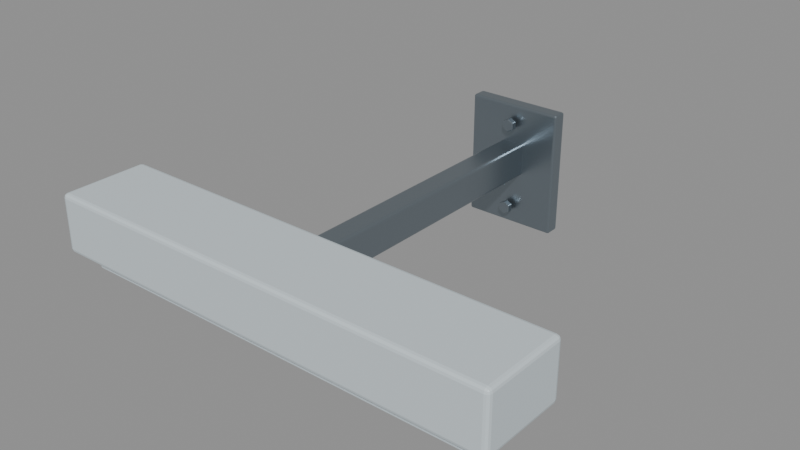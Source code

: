 # Source: S1_WallTaskLight.blend  (saved by Blender 5.2.45; exported with 4.5.12 LTS)
import bpy
from mathutils import Matrix  # noqa: F401  (used for matrix-valued properties, if any)

bpy.ops.wm.read_factory_settings(use_empty=True)
scene = bpy.context.scene
scene.name = 'Scene'

# ---- materials (node trees are filled in below, after node groups)
mat_s1_steel = bpy.data.materials.new('S1_Steel')
mat_s1_steel.diffuse_color = (0.29, 0.34, 0.38, 1.0)
mat_s1_coat = bpy.data.materials.new('S1_Coat')
mat_s1_coat.diffuse_color = (0.62, 0.7, 0.74, 1.0)
mat_s1_lamp = bpy.data.materials.new('S1_Lamp')
mat_s1_lamp.diffuse_color = (0.72, 0.82, 0.88, 1.0)
mat_s1_dark = bpy.data.materials.new('S1_Dark')
mat_s1_dark.diffuse_color = (0.028, 0.041, 0.05, 1.0)

# ---- material node trees
mat_s1_steel.use_nodes = True; mat_s1_steel.node_tree.nodes.clear()
_N = mat_s1_steel.node_tree.nodes; _L = mat_s1_steel.node_tree.links
n0 = _N.new('ShaderNodeBsdfPrincipled'); n0.name = 'Principled BSDF'; n0.location = (-200, 100)
n0.inputs[0].default_value = (0.29, 0.34, 0.38, 1.0)
n0.inputs[1].default_value = 0.92
n0.inputs[2].default_value = 0.32
n0.inputs[10].default_value = 0.005
n1 = _N.new('ShaderNodeOutputMaterial'); n1.name = 'Material Output'; n1.location = (200, 100)
_L.new(n0.outputs[0], n1.inputs[0])
n1.is_active_output = True
mat_s1_coat.use_nodes = True; mat_s1_coat.node_tree.nodes.clear()
_N = mat_s1_coat.node_tree.nodes; _L = mat_s1_coat.node_tree.links
n0 = _N.new('ShaderNodeBsdfPrincipled'); n0.name = 'Principled BSDF'; n0.location = (-200, 100)
n0.inputs[0].default_value = (0.62, 0.7, 0.74, 1.0)
n0.inputs[1].default_value = 0.05
n0.inputs[2].default_value = 0.48
n0.inputs[10].default_value = 0.005
n1 = _N.new('ShaderNodeOutputMaterial'); n1.name = 'Material Output'; n1.location = (200, 100)
_L.new(n0.outputs[0], n1.inputs[0])
n1.is_active_output = True
mat_s1_lamp.use_nodes = True; mat_s1_lamp.node_tree.nodes.clear()
_N = mat_s1_lamp.node_tree.nodes; _L = mat_s1_lamp.node_tree.links
n0 = _N.new('ShaderNodeBsdfPrincipled'); n0.name = 'Principled BSDF'; n0.location = (-200, 100)
n0.inputs[0].default_value = (0.72, 0.82, 0.88, 1.0)
n0.inputs[2].default_value = 0.35
n0.inputs[10].default_value = 0.005
n1 = _N.new('ShaderNodeOutputMaterial'); n1.name = 'Material Output'; n1.location = (200, 100)
_L.new(n0.outputs[0], n1.inputs[0])
n1.is_active_output = True
mat_s1_dark.use_nodes = True; mat_s1_dark.node_tree.nodes.clear()
_N = mat_s1_dark.node_tree.nodes; _L = mat_s1_dark.node_tree.links
n0 = _N.new('ShaderNodeBsdfPrincipled'); n0.name = 'Principled BSDF'; n0.location = (-200, 100)
n0.inputs[0].default_value = (0.028, 0.041, 0.05, 1.0)
n0.inputs[1].default_value = 0.1
n0.inputs[2].default_value = 0.68
n0.inputs[10].default_value = 0.005
n1 = _N.new('ShaderNodeOutputMaterial'); n1.name = 'Material Output'; n1.location = (200, 100)
_L.new(n0.outputs[0], n1.inputs[0])
n1.is_active_output = True

# ---- meshes
me_wall_plate = bpy.data.meshes.new('Wall_Plate')
me_wall_plate.from_pydata([(0.13, 0.075, -0.17), (-0.13, 0.075, -0.17), (-0.13, 0.035, -0.17), (0.13, 0.035, -0.17), (0.13, 0.075, 0.17), (-0.13, 0.075, 0.17), (-0.13, 0.035, 0.17), (0.13, 0.035, 0.17)], [], [(0, 3, 2, 1), (4, 5, 6, 7), (0, 1, 5, 4), (1, 2, 6, 5), (2, 3, 7, 6), (3, 0, 4, 7)])
_uv = me_wall_plate.uv_layers.new(name='UVMap')
_uv.uv.foreach_set('vector', [0.091, 0.0525, 0.091, 0.0245, -0.091, 0.0245, -0.091, 0.0525, 0.091, 0.0525, -0.091, 0.0525, -0.091, 0.0245, 0.091, 0.0245, 0.091, -0.119, -0.091, -0.119, -0.091, 0.119, 0.091, 0.119, 0.0525, -0.119, 0.0245, -0.119, 0.0245, 0.119, 0.0525, 0.119, -0.091, -0.119, 0.091, -0.119, 0.091, 0.119, -0.091, 0.119, 0.0245, -0.119, 0.0525, -0.119, 0.0525, 0.119, 0.0245, 0.119])
me_wall_plate.materials.append(mat_s1_steel)
me_wall_plate.update()
me_cylinder = bpy.data.meshes.new('Cylinder')
me_cylinder.from_pydata([(0.0, 0.0085, 0.018), (0.0, -0.0085, 0.018), (0.01559, 0.0085, 0.009), (0.01559, -0.0085, 0.009), (0.01559, 0.0085, -0.009), (0.01559, -0.0085, -0.009), (0.0, 0.0085, -0.018), (0.0, -0.0085, -0.018), (-0.01559, 0.0085, -0.009), (-0.01559, -0.0085, -0.009), (-0.01559, 0.0085, 0.009), (-0.01559, -0.0085, 0.009)], [], [(0, 1, 3, 2), (2, 3, 5, 4), (4, 5, 7, 6), (6, 7, 9, 8), (3, 1, 11, 9, 7, 5), (8, 9, 11, 10), (10, 11, 1, 0), (0, 2, 4, 6, 8, 10)])
_uv = me_cylinder.uv_layers.new(name='UVMap')
_uv.uv.foreach_set('vector', [0.0, 0.0175, 0.0, 0.0056, 0.01091, 0.0056, 0.01091, 0.0175, 0.0175, -0.0777, 0.0056, -0.0777, 0.0056, -0.0903, 0.0175, -0.0903, 0.01091, 0.0175, 0.01091, 0.0056, 0.0, 0.0056, 0.0, 0.0175, 0.0, 0.0175, 0.0, 0.0056, -0.01091, 0.0056, -0.01091, 0.0175, 0.01091, -0.0777, 0.0, -0.0714, -0.01091, -0.0777, -0.01091, -0.0903, 0.0, -0.0966, 0.01091, -0.0903, 0.0175, -0.0903, 0.0056, -0.0903, 0.0056, -0.0777, 0.0175, -0.0777, -0.01091, 0.0175, -0.01091, 0.0056, 0.0, 0.0056, 0.0, 0.0175, 0.0, -0.0714, 0.01091, -0.0777, 0.01091, -0.0903, 0.0, -0.0966, -0.01091, -0.0903, -0.01091, -0.0777])
me_cylinder.materials.append(mat_s1_steel)
me_cylinder.update()
me_cylinder_001 = bpy.data.meshes.new('Cylinder.001')
me_cylinder_001.from_pydata([(0.0, 0.0085, 0.018), (0.0, -0.0085, 0.018), (0.01559, 0.0085, 0.009), (0.01559, -0.0085, 0.009), (0.01559, 0.0085, -0.009), (0.01559, -0.0085, -0.009), (0.0, 0.0085, -0.018), (0.0, -0.0085, -0.018), (-0.01559, 0.0085, -0.009), (-0.01559, -0.0085, -0.009), (-0.01559, 0.0085, 0.009), (-0.01559, -0.0085, 0.009)], [], [(0, 1, 3, 2), (2, 3, 5, 4), (4, 5, 7, 6), (6, 7, 9, 8), (3, 1, 11, 9, 7, 5), (8, 9, 11, 10), (10, 11, 1, 0), (0, 2, 4, 6, 8, 10)])
_uv = me_cylinder_001.uv_layers.new(name='UVMap')
_uv.uv.foreach_set('vector', [0.0, 0.0175, 0.0, 0.0056, 0.01091, 0.0056, 0.01091, 0.0175, 0.0175, 0.0903, 0.0056, 0.0903, 0.0056, 0.0777, 0.0175, 0.0777, 0.01091, 0.0175, 0.01091, 0.0056, 0.0, 0.0056, 0.0, 0.0175, 0.0, 0.0175, 0.0, 0.0056, -0.01091, 0.0056, -0.01091, 0.0175, 0.01091, 0.0903, 0.0, 0.0966, -0.01091, 0.0903, -0.01091, 0.0777, 0.0, 0.0714, 0.01091, 0.0777, 0.0175, 0.0777, 0.0056, 0.0777, 0.0056, 0.0903, 0.0175, 0.0903, -0.01091, 0.0175, -0.01091, 0.0056, 0.0, 0.0056, 0.0, 0.0175, 0.0, 0.0966, 0.01091, 0.0903, 0.01091, 0.0777, 0.0, 0.0714, -0.01091, 0.0777, -0.01091, 0.0903])
me_cylinder_001.materials.append(mat_s1_steel)
me_cylinder_001.update()
me_bracket = bpy.data.meshes.new('Bracket')
me_bracket.from_pydata([(0.0325, 0.045, -0.025), (-0.0325, 0.045, -0.025), (-0.0325, -0.805, -0.025), (0.0325, -0.805, -0.025), (0.0325, 0.045, 0.065), (-0.0325, 0.045, 0.065), (-0.0325, -0.805, 0.065), (0.0325, -0.805, 0.065)], [], [(0, 3, 2, 1), (4, 5, 6, 7), (0, 1, 5, 4), (1, 2, 6, 5), (2, 3, 7, 6), (3, 0, 4, 7)])
_uv = me_bracket.uv_layers.new(name='UVMap')
_uv.uv.foreach_set('vector', [0.02275, 0.0315, 0.02275, -0.5635, -0.02275, -0.5635, -0.02275, 0.0315, 0.02275, 0.0315, -0.02275, 0.0315, -0.02275, -0.5635, 0.02275, -0.5635, 0.02275, -0.0175, -0.02275, -0.0175, -0.02275, 0.0455, 0.02275, 0.0455, 0.0315, -0.0175, -0.5635, -0.0175, -0.5635, 0.0455, 0.0315, 0.0455, -0.02275, -0.0175, 0.02275, -0.0175, 0.02275, 0.0455, -0.02275, 0.0455, -0.5635, -0.0175, 0.0315, -0.0175, 0.0315, 0.0455, -0.5635, 0.0455])
me_bracket.materials.append(mat_s1_steel)
me_bracket.update()
me_housing = bpy.data.meshes.new('Housing')
me_housing.from_pydata([(0.625, -0.7, -0.08), (-0.625, -0.7, -0.08), (-0.625, -0.94, -0.08), (0.625, -0.94, -0.08), (0.625, -0.7, 0.08), (-0.625, -0.7, 0.08), (-0.625, -0.94, 0.08), (0.625, -0.94, 0.08)], [], [(0, 3, 2, 1), (4, 5, 6, 7), (0, 1, 5, 4), (1, 2, 6, 5), (2, 3, 7, 6), (3, 0, 4, 7)])
_uv = me_housing.uv_layers.new(name='UVMap')
_uv.uv.foreach_set('vector', [0.4375, -0.49, 0.4375, -0.658, -0.4375, -0.658, -0.4375, -0.49, 0.4375, -0.49, -0.4375, -0.49, -0.4375, -0.658, 0.4375, -0.658, 0.4375, -0.056, -0.4375, -0.056, -0.4375, 0.056, 0.4375, 0.056, -0.49, -0.056, -0.658, -0.056, -0.658, 0.056, -0.49, 0.056, -0.4375, -0.056, 0.4375, -0.056, 0.4375, 0.056, -0.4375, 0.056, -0.658, -0.056, -0.49, -0.056, -0.49, 0.056, -0.658, 0.056])
me_housing.materials.append(mat_s1_coat)
me_housing.update()
me_diffuser = bpy.data.meshes.new('Diffuser')
me_diffuser.from_pydata([(0.555, -0.73, -0.1125), (-0.555, -0.73, -0.1125), (-0.555, -0.91, -0.1125), (0.555, -0.91, -0.1125), (0.555, -0.73, -0.0775), (-0.555, -0.73, -0.0775), (-0.555, -0.91, -0.0775), (0.555, -0.91, -0.0775)], [], [(0, 3, 2, 1), (4, 5, 6, 7), (0, 1, 5, 4), (1, 2, 6, 5), (2, 3, 7, 6), (3, 0, 4, 7)])
_uv = me_diffuser.uv_layers.new(name='UVMap')
_uv.uv.foreach_set('vector', [0.3885, -0.511, 0.3885, -0.637, -0.3885, -0.637, -0.3885, -0.511, 0.3885, -0.511, -0.3885, -0.511, -0.3885, -0.637, 0.3885, -0.637, 0.3885, -0.07875, -0.3885, -0.07875, -0.3885, -0.05425, 0.3885, -0.05425, -0.511, -0.07875, -0.637, -0.07875, -0.637, -0.05425, -0.511, -0.05425, -0.3885, -0.07875, 0.3885, -0.07875, 0.3885, -0.05425, -0.3885, -0.05425, -0.637, -0.07875, -0.511, -0.07875, -0.511, -0.05425, -0.637, -0.05425])
me_diffuser.materials.append(mat_s1_lamp)
me_diffuser.update()
me_end_seal = bpy.data.meshes.new('End_Seal')
me_end_seal.from_pydata([(0.5525, -0.725, -0.095), (0.5275, -0.725, -0.095), (0.5275, -0.915, -0.095), (0.5525, -0.915, -0.095), (0.5525, -0.725, -0.065), (0.5275, -0.725, -0.065), (0.5275, -0.915, -0.065), (0.5525, -0.915, -0.065)], [], [(0, 3, 2, 1), (4, 5, 6, 7), (0, 1, 5, 4), (1, 2, 6, 5), (2, 3, 7, 6), (3, 0, 4, 7)])
_uv = me_end_seal.uv_layers.new(name='UVMap')
_uv.uv.foreach_set('vector', [0.3868, -0.5075, 0.3868, -0.6405, 0.3692, -0.6405, 0.3692, -0.5075, 0.3868, -0.5075, 0.3692, -0.5075, 0.3692, -0.6405, 0.3868, -0.6405, 0.3868, -0.0665, 0.3692, -0.0665, 0.3692, -0.0455, 0.3868, -0.0455, -0.5075, -0.0665, -0.6405, -0.0665, -0.6405, -0.0455, -0.5075, -0.0455, 0.3692, -0.0665, 0.3868, -0.0665, 0.3868, -0.0455, 0.3692, -0.0455, -0.6405, -0.0665, -0.5075, -0.0665, -0.5075, -0.0455, -0.6405, -0.0455])
me_end_seal.materials.append(mat_s1_dark)
me_end_seal.update()
me_end_seal_001 = bpy.data.meshes.new('End_Seal.001')
me_end_seal_001.from_pydata([(-0.5275, -0.725, -0.095), (-0.5525, -0.725, -0.095), (-0.5525, -0.915, -0.095), (-0.5275, -0.915, -0.095), (-0.5275, -0.725, -0.065), (-0.5525, -0.725, -0.065), (-0.5525, -0.915, -0.065), (-0.5275, -0.915, -0.065)], [], [(0, 3, 2, 1), (4, 5, 6, 7), (0, 1, 5, 4), (1, 2, 6, 5), (2, 3, 7, 6), (3, 0, 4, 7)])
_uv = me_end_seal_001.uv_layers.new(name='UVMap')
_uv.uv.foreach_set('vector', [-0.3692, -0.5075, -0.3692, -0.6405, -0.3868, -0.6405, -0.3868, -0.5075, -0.3692, -0.5075, -0.3868, -0.5075, -0.3868, -0.6405, -0.3692, -0.6405, -0.3692, -0.0665, -0.3868, -0.0665, -0.3868, -0.0455, -0.3692, -0.0455, -0.5075, -0.0665, -0.6405, -0.0665, -0.6405, -0.0455, -0.5075, -0.0455, -0.3868, -0.0665, -0.3692, -0.0665, -0.3692, -0.0455, -0.3868, -0.0455, -0.6405, -0.0665, -0.5075, -0.0665, -0.5075, -0.0455, -0.6405, -0.0455])
me_end_seal_001.materials.append(mat_s1_dark)
me_end_seal_001.update()

# ---- objects
ob_wall_plate = bpy.data.objects.new('Wall_Plate', me_wall_plate)
ob_wallbolt = bpy.data.objects.new('WallBolt', me_cylinder)
ob_wallbolt_001 = bpy.data.objects.new('WallBolt.001', me_cylinder_001)
ob_bracket = bpy.data.objects.new('Bracket', me_bracket)
ob_housing = bpy.data.objects.new('Housing', me_housing)
ob_diffuser = bpy.data.objects.new('Diffuser', me_diffuser)
ob_end_seal = bpy.data.objects.new('End_Seal', me_end_seal)
ob_end_seal_001 = bpy.data.objects.new('End_Seal.001', me_end_seal_001)

# ---- transforms, parenting, visibility, modifiers, constraints
ob_wall_plate.location = (0.0, 0.0, 0.0)
_m = ob_wall_plate.modifiers.new('Manufactured_Edge_Bevel', 'BEVEL')
_m.width = 0.006
_m.width_pct = 0.006
_m.segments = 3
_m.angle_limit = 0.45
_m.harden_normals = True
_m = ob_wall_plate.modifiers.new('Weighted_Normal', 'WEIGHTED_NORMAL')
_m.keep_sharp = True
ob_wallbolt.location = (0.0, 0.0165, -0.12)
_m = ob_wallbolt.modifiers.new('Edge_Bevel', 'BEVEL')
_m.width = 0.002
_m.width_pct = 0.002
_m.segments = 2
ob_wallbolt_001.location = (0.0, 0.0165, 0.12)
_m = ob_wallbolt_001.modifiers.new('Edge_Bevel', 'BEVEL')
_m.width = 0.002
_m.width_pct = 0.002
_m.segments = 2
ob_bracket.location = (0.0, 0.0, 0.0)
_m = ob_bracket.modifiers.new('Manufactured_Edge_Bevel', 'BEVEL')
_m.width = 0.008
_m.width_pct = 0.008
_m.segments = 3
_m.angle_limit = 0.45
_m.harden_normals = True
_m = ob_bracket.modifiers.new('Weighted_Normal', 'WEIGHTED_NORMAL')
_m.keep_sharp = True
ob_housing.location = (0.0, 0.0, 0.0)
_m = ob_housing.modifiers.new('Manufactured_Edge_Bevel', 'BEVEL')
_m.width = 0.012
_m.width_pct = 0.012
_m.segments = 3
_m.angle_limit = 0.45
_m.harden_normals = True
_m = ob_housing.modifiers.new('Weighted_Normal', 'WEIGHTED_NORMAL')
_m.keep_sharp = True
ob_diffuser.location = (0.0, 0.0, 0.0)
_m = ob_diffuser.modifiers.new('Manufactured_Edge_Bevel', 'BEVEL')
_m.width = 0.0077
_m.width_pct = 0.0077
_m.segments = 3
_m.angle_limit = 0.45
_m.harden_normals = True
_m = ob_diffuser.modifiers.new('Weighted_Normal', 'WEIGHTED_NORMAL')
_m.keep_sharp = True
ob_end_seal.location = (0.0, 0.0, 0.0)
_m = ob_end_seal.modifiers.new('Manufactured_Edge_Bevel', 'BEVEL')
_m.width = 0.003
_m.width_pct = 0.003
_m.segments = 3
_m.angle_limit = 0.45
_m.harden_normals = True
_m = ob_end_seal.modifiers.new('Weighted_Normal', 'WEIGHTED_NORMAL')
_m.keep_sharp = True
ob_end_seal_001.location = (0.0, 0.0, 0.0)
_m = ob_end_seal_001.modifiers.new('Manufactured_Edge_Bevel', 'BEVEL')
_m.width = 0.003
_m.width_pct = 0.003
_m.segments = 3
_m.angle_limit = 0.45
_m.harden_normals = True
_m = ob_end_seal_001.modifiers.new('Weighted_Normal', 'WEIGHTED_NORMAL')
_m.keep_sharp = True

# ---- collection membership
scene.collection.objects.link(ob_wall_plate)
scene.collection.objects.link(ob_wallbolt)
scene.collection.objects.link(ob_wallbolt_001)
scene.collection.objects.link(ob_bracket)
scene.collection.objects.link(ob_housing)
scene.collection.objects.link(ob_diffuser)
scene.collection.objects.link(ob_end_seal)
scene.collection.objects.link(ob_end_seal_001)

# ---- scene / render settings (as saved in the file)
scene.frame_start = 1; scene.frame_end = 250; scene.frame_set(1)
scene.render.engine = 'BLENDER_EEVEE_NEXT'
scene.render.bake_bias = 0.0
scene.render.bake_samples = 0
scene.render.compositor_device = 'GPU'
scene.eevee.use_volume_custom_range = False
scene.eevee.fast_gi_thickness_near = 0.1
scene.eevee.fast_gi_thickness_far = 0.0
scene.eevee.ray_tracing_options.screen_trace_thickness = 0.1
bpy.context.view_layer.update()

# ---- added for rendering (the .blend has no active camera and no usable light): camera, sun + grey world if the file has none
cam_auto = bpy.data.cameras.new('AutoCamera')
cam_auto.lens = 50.0
cam_auto.sensor_width = 36.0
cam_auto.clip_end = 1000.0
ob_auto_camera = bpy.data.objects.new('AutoCamera', cam_auto)
scene.collection.objects.link(ob_auto_camera)
ob_auto_camera.location = (1.52264, -2.25967, 1.21811)
ob_auto_camera.rotation_euler = (1.09748, -7.21219e-08, 0.694738)
scene.camera = ob_auto_camera
light_auto_sun = bpy.data.lights.new('AutoSun', 'SUN')
light_auto_sun.energy = 3.0
light_auto_sun.angle = 0.0523599
ob_auto_sun = bpy.data.objects.new('AutoSun', light_auto_sun)
scene.collection.objects.link(ob_auto_sun)
ob_auto_sun.rotation_euler = (0.872665, 0.174533, 0.523599)
if scene.world is None:
    world_auto = bpy.data.worlds.new('AutoWorld')
    world_auto.color = (0.3, 0.3, 0.3)
    scene.world = world_auto
bpy.context.view_layer.update()
